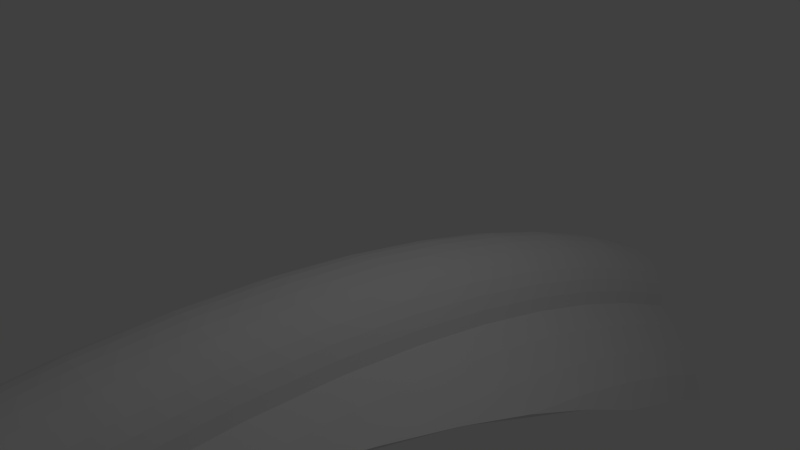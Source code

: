 # Source: basblend.blend  (saved by Blender 2.69.0; exported with 4.5.12 LTS)
import bpy
from mathutils import Matrix  # noqa: F401  (used for matrix-valued properties, if any)

bpy.ops.wm.read_factory_settings(use_empty=True)
scene = bpy.context.scene
scene.name = 'Scene'

# ---- collections
col_collection_1 = bpy.data.collections.new('Collection 1'); scene.collection.children.link(col_collection_1)

# ---- world
world_world = bpy.data.worlds.new('World'); scene.world = world_world
world_world.color = (0.05088, 0.05088, 0.05088)
world_world.use_sun_shadow = False
world_world.sun_shadow_jitter_overblur = 0.0
world_world.cycles.sampling_method = 'MANUAL'
world_world.cycles.sample_map_resolution = 256

# ---- cameras
cam_camera = bpy.data.cameras.new('Camera')
cam_camera.clip_end = 100.0
cam_camera.lens = 35.0
cam_camera.sensor_width = 32.0
cam_camera.sensor_height = 18.0
cam_camera.ortho_scale = 7.314
cam_camera.dof.focus_distance = 0.0
cam_camera.dof.aperture_fstop = 128.0

# ---- lights
light_lamp = bpy.data.lights.new('Lamp', 'POINT')
light_lamp.transmission_factor = 0.0
light_lamp.cutoff_distance = 30.0
light_lamp.energy = 100.0
light_lamp.shadow_buffer_clip_start = 1.001
light_lamp.shadow_soft_size = 0.1
light_lamp.shadow_maximum_resolution = 0.006
light_lamp.use_absolute_resolution = True
light_lamp.cycles.use_multiple_importance_sampling = False

# ---- meshes
me_circle = bpy.data.meshes.new('Circle')
me_circle.from_pydata([(-0.9808, -6.495, -0.8057), (-0.9239, -6.523, -0.6201), (-0.8315, -6.549, -0.4492), (-0.7071, -6.571, -0.2993), (-0.5556, -6.59, -0.1763), (-0.3827, -6.603, -0.08495), (-0.1951, -6.612, -0.02868), (3.258e-07, -6.615, -0.00967), (0.1951, -6.612, -0.02868), (0.3827, -6.603, -0.08495), (0.5556, -6.59, -0.1763), (0.7071, -6.571, -0.2993), (0.8315, -6.549, -0.4492), (0.9239, -6.523, -0.6201), (0.9808, -6.495, -0.8057), (-0.9808, -5.235, -0.6568), (-0.9239, -5.251, -0.4699), (-0.8315, -5.266, -0.2976), (-0.7071, -5.279, -0.1467), (-0.5556, -5.29, -0.02277), (-0.3827, -5.298, 0.0693), (-0.1951, -5.303, 0.126), (3.258e-07, -5.304, 0.1451), (0.1951, -5.303, 0.126), (0.3827, -5.298, 0.0693), (0.5556, -5.29, -0.02277), (0.7071, -5.279, -0.1467), (0.8315, -5.266, -0.2976), (0.9239, -5.251, -0.4699), (0.9808, -5.235, -0.6568), (-0.9808, -3.968, -0.5873), (-0.9239, -3.973, -0.3998), (-0.8315, -3.977, -0.2269), (-0.7071, -3.98, -0.07544), (-0.5556, -3.983, 0.04889), (-0.3827, -3.985, 0.1413), (-0.1951, -3.987, 0.1982), (3.258e-07, -3.987, 0.2174), (0.1951, -3.987, 0.1982), (0.3827, -3.985, 0.1413), (0.5556, -3.983, 0.04889), (0.7071, -3.98, -0.07544), (0.8315, -3.977, -0.2269), (0.9239, -3.973, -0.3998), (0.9808, -3.968, -0.5873), (-1.337, -3.963, -0.7992), (1.337, -3.963, -0.8142), (-0.9808, -2.7, -0.5975), (-0.9239, -2.692, -0.4101), (-0.8315, -2.685, -0.2373), (-0.7071, -2.68, -0.08591), (-0.5556, -2.675, 0.03835), (-0.3827, -2.671, 0.1307), (-0.1951, -2.669, 0.1876), (3.258e-07, -2.668, 0.2067), (0.1951, -2.669, 0.1876), (0.3827, -2.671, 0.1307), (0.5556, -2.675, 0.03835), (0.7071, -2.68, -0.08591), (0.8315, -2.685, -0.2373), (0.9239, -2.692, -0.4101), (0.9808, -2.7, -0.5975), (-1.337, -2.708, -0.8093), (1.337, -2.709, -0.8243), (-0.9808, -1.434, -0.6874), (-0.9239, -1.415, -0.5008), (-0.8315, -1.397, -0.3288), (-0.7071, -1.382, -0.178), (-0.5556, -1.369, -0.05433), (-0.3827, -1.36, 0.0376), (-0.1951, -1.354, 0.0942), (3.258e-07, -1.352, 0.1133), (0.1951, -1.354, 0.0942), (0.3827, -1.36, 0.0376), (0.5556, -1.369, -0.05433), (0.7071, -1.382, -0.178), (0.8315, -1.397, -0.3288), (0.9239, -1.415, -0.5008), (0.9808, -1.434, -0.6874), (-1.701, -1.489, -1.22), (-1.337, -1.456, -0.8982), (1.337, -1.457, -0.9132), (1.701, -1.489, -1.22), (-0.9808, -0.1769, -0.8565), (-0.9239, -0.146, -0.6715), (-0.8315, -0.1176, -0.5009), (-0.7071, -0.09269, -0.3515), (-0.5556, -0.07225, -0.2288), (-0.3827, -0.05706, -0.1376), (-0.1951, -0.0477, -0.08151), (3.258e-07, -0.04454, -0.06256), (0.1951, -0.0477, -0.08151), (0.3827, -0.05706, -0.1376), (0.5556, -0.07225, -0.2288), (0.7071, -0.09269, -0.3515), (0.8315, -0.1176, -0.5009), (0.9239, -0.146, -0.6715), (0.9808, -0.1769, -0.8565), (-1.701, -0.2649, -1.385), (-1.337, -0.2117, -1.066), (1.337, -0.2142, -1.08), (1.701, -0.2649, -1.385), (-0.9808, 1.067, -1.104), (-0.9239, 1.11, -0.9215), (-0.8315, 1.149, -0.7531), (-0.7071, 1.183, -0.6055), (-0.5556, 1.211, -0.4844), (-0.3827, 1.232, -0.3943), (-0.1951, 1.245, -0.3389), (3.258e-07, 1.249, -0.3202), (0.1951, 1.245, -0.3389), (0.3827, 1.232, -0.3943), (0.5556, 1.211, -0.4844), (0.7071, 1.183, -0.6055), (0.8315, 1.149, -0.7531), (0.9239, 1.11, -0.9215), (0.9808, 1.067, -1.104), (-2.0, 0.8777, -1.922), (-1.701, 0.9464, -1.626), (-1.337, 1.02, -1.311), (1.337, 1.016, -1.325), (1.701, 0.9464, -1.626), (2.0, 0.8777, -1.922), (-0.9808, 2.294, -1.43), (-0.9239, 2.347, -1.25), (-0.8315, 2.397, -1.084), (-0.7071, 2.44, -0.9391), (-0.5556, 2.476, -0.82), (-0.3827, 2.503, -0.7315), (-0.1951, 2.519, -0.6769), (3.258e-07, 2.524, -0.6585), (0.1951, 2.519, -0.6769), (0.3827, 2.503, -0.7315), (0.5556, 2.476, -0.82), (0.7071, 2.44, -0.9391), (0.8315, 2.397, -1.084), (0.9239, 2.347, -1.25), (0.9808, 2.294, -1.43), (-2.0, 2.053, -2.234), (-1.701, 2.14, -1.943), (-1.337, 2.233, -1.633), (1.337, 2.229, -1.647), (1.701, 2.14, -1.943), (2.0, 2.053, -2.234), (-0.9808, 3.497, -1.831), (-0.9239, 3.562, -1.655), (-0.8315, 3.622, -1.493), (-0.7071, 3.674, -1.351), (-0.5556, 3.717, -1.234), (-0.3827, 3.749, -1.148), (-0.1951, 3.769, -1.094), (3.258e-07, 3.776, -1.076), (0.1951, 3.769, -1.094), (0.3827, 3.749, -1.148), (0.5556, 3.717, -1.234), (0.7071, 3.674, -1.351), (0.8315, 3.622, -1.493), (0.9239, 3.562, -1.655), (0.9808, 3.497, -1.831), (-2.223, 3.086, -2.944), (-2.0, 3.206, -2.619), (-1.701, 3.312, -2.334), (-1.337, 3.424, -2.03), (1.337, 3.418, -2.044), (1.701, 3.312, -2.334), (2.0, 3.206, -2.619), (2.223, 3.086, -2.944), (-0.9808, 4.673, -2.308), (-0.9239, 4.749, -2.136), (-0.8315, 4.819, -1.978), (-0.7071, 4.88, -1.84), (-0.5556, 4.93, -1.726), (-0.3827, 4.968, -1.641), (-0.1951, 4.991, -1.589), (3.258e-07, 4.998, -1.572), (0.1951, 4.991, -1.589), (0.3827, 4.968, -1.641), (0.5556, 4.93, -1.726), (0.7071, 4.88, -1.84), (0.8315, 4.819, -1.978), (0.9239, 4.749, -2.136), (0.9808, 4.673, -2.308), (-2.223, 4.193, -3.393), (-2.0, 4.333, -3.076), (-1.701, 4.456, -2.798), (-1.337, 4.587, -2.502), (1.337, 4.581, -2.515), (1.701, 4.456, -2.798), (2.0, 4.333, -3.076), (2.223, 4.193, -3.393), (-0.9808, 5.816, -2.857), (-0.9239, 5.903, -2.691), (-0.8315, 5.983, -2.537), (-0.7071, 6.053, -2.403), (-0.5556, 6.11, -2.293), (-0.3827, 6.152, -2.211), (-0.1951, 6.179, -2.16), (3.258e-07, 6.188, -2.143), (0.1951, 6.179, -2.16), (0.3827, 6.152, -2.211), (0.5556, 6.11, -2.293), (0.7071, 6.053, -2.403), (0.8315, 5.983, -2.537), (0.9239, 5.903, -2.691), (0.9808, 5.816, -2.857), (-2.223, 5.269, -3.91), (-2.0, 5.429, -3.602), (-1.701, 5.569, -3.333), (-1.337, 5.719, -3.045), (1.337, 5.712, -3.059), (1.701, 5.569, -3.333), (2.0, 5.429, -3.602), (2.223, 5.269, -3.91), (1.851, -0.2899, -1.535), (1.851, 0.912, -1.774), (1.851, 2.097, -2.088), (1.851, 3.259, -2.476), (1.851, 4.395, -2.937), (1.851, 5.499, -3.467), (2.112, 2.003, -2.4), (2.112, 3.146, -2.782), (2.112, 4.263, -3.234), (2.112, 5.349, -3.756), (1.519, -2.715, -0.9785), (1.519, -1.473, -1.067), (1.519, -0.2395, -1.233), (1.519, 0.9812, -1.476), (1.519, 2.184, -1.795), (1.519, 3.365, -2.189), (1.519, 4.519, -2.657), (1.519, 5.641, -3.196), (1.159, -5.225, -0.7699), (1.159, -3.966, -0.7008), (1.159, -2.704, -0.7109), (1.159, -1.446, -0.8003), (1.159, -0.1955, -0.9685), (1.159, 1.042, -1.215), (1.159, 2.261, -1.538), (1.159, 3.458, -1.938), (1.159, 4.627, -2.412), (1.159, 5.764, -2.958), (-1.159, -5.226, -0.7624), (-1.159, -3.966, -0.6932), (-1.159, -2.704, -0.7034), (-1.159, -1.445, -0.7928), (-1.159, -0.1943, -0.961), (-1.159, 1.043, -1.207), (-1.159, 2.263, -1.531), (-1.159, 3.46, -1.931), (-1.159, 4.63, -2.405), (-1.159, 5.768, -2.951), (-1.519, -2.714, -0.971), (-1.519, -1.472, -1.059), (-1.519, -0.2383, -1.225), (-1.519, 0.9829, -1.468), (-1.519, 2.186, -1.788), (-1.519, 3.368, -2.182), (-1.519, 4.522, -2.65), (-1.519, 5.644, -3.189), (-1.851, -0.2899, -1.535), (-1.851, 0.912, -1.774), (-1.851, 2.097, -2.088), (-1.851, 3.259, -2.476), (-1.851, 4.395, -2.937), (-1.851, 5.499, -3.467), (-2.112, 2.003, -2.4), (-2.112, 3.146, -2.782), (-2.112, 4.263, -3.234), (-2.112, 5.349, -3.756)], [], [(7, 8, 23, 22), (5, 6, 21, 20), (3, 4, 19, 18), (1, 2, 17, 16), (12, 13, 28, 27), (10, 11, 26, 25), (8, 9, 24, 23), (6, 7, 22, 21), (4, 5, 20, 19), (2, 3, 18, 17), (13, 14, 29, 28), (0, 1, 16, 15), (11, 12, 27, 26), (9, 10, 25, 24), (34, 35, 52, 51), (21, 22, 37, 36), (19, 20, 35, 34), (17, 18, 33, 32), (28, 29, 44, 43), (15, 16, 31, 30), (26, 27, 42, 41), (24, 25, 40, 39), (22, 23, 38, 37), (20, 21, 36, 35), (18, 19, 34, 33), (16, 17, 32, 31), (27, 28, 43, 42), (25, 26, 41, 40), (241, 15, 30, 242), (23, 24, 39, 38), (49, 50, 67, 66), (32, 33, 50, 49), (43, 44, 61, 60), (30, 31, 48, 47), (41, 42, 59, 58), (39, 40, 57, 56), (232, 46, 63, 233), (37, 38, 55, 54), (35, 36, 53, 52), (33, 34, 51, 50), (31, 32, 49, 48), (42, 43, 60, 59), (40, 41, 58, 57), (242, 30, 47, 243), (38, 39, 56, 55), (36, 37, 54, 53), (60, 61, 78, 77), (47, 48, 65, 64), (58, 59, 76, 75), (56, 57, 74, 73), (233, 63, 81, 234), (54, 55, 72, 71), (251, 62, 80, 252), (52, 53, 70, 69), (50, 51, 68, 67), (48, 49, 66, 65), (59, 60, 77, 76), (57, 58, 75, 74), (243, 47, 64, 244), (55, 56, 73, 72), (53, 54, 71, 70), (51, 52, 69, 68), (225, 101, 121, 226), (64, 65, 84, 83), (75, 76, 95, 94), (224, 82, 101, 225), (73, 74, 93, 92), (234, 81, 100, 235), (71, 72, 91, 90), (252, 80, 99, 253), (69, 70, 89, 88), (67, 68, 87, 86), (65, 66, 85, 84), (76, 77, 96, 95), (74, 75, 94, 93), (244, 64, 83, 245), (72, 73, 92, 91), (70, 71, 90, 89), (68, 69, 88, 87), (66, 67, 86, 85), (77, 78, 97, 96), (236, 120, 141, 237), (92, 93, 112, 111), (235, 100, 120, 236), (90, 91, 110, 109), (253, 99, 119, 254), (88, 89, 108, 107), (86, 87, 106, 105), (84, 85, 104, 103), (95, 96, 115, 114), (93, 94, 113, 112), (245, 83, 102, 246), (91, 92, 111, 110), (89, 90, 109, 108), (87, 88, 107, 106), (259, 98, 118, 260), (85, 86, 105, 104), (96, 97, 116, 115), (1, 0, 14, 13, 12, 11, 10, 9, 8, 7, 6, 5, 4, 3, 2), (83, 84, 103, 102), (94, 95, 114, 113), (255, 140, 162, 256), (109, 110, 131, 130), (254, 119, 140, 255), (107, 108, 129, 128), (105, 106, 127, 126), (103, 104, 125, 124), (114, 115, 136, 135), (214, 122, 143, 215), (112, 113, 134, 133), (246, 102, 123, 247), (110, 111, 132, 131), (108, 109, 130, 129), (106, 107, 128, 127), (260, 118, 139, 261), (104, 105, 126, 125), (115, 116, 137, 136), (220, 219, 166), (102, 103, 124, 123), (113, 114, 135, 134), (226, 121, 142, 227), (111, 112, 133, 132), (147, 148, 171, 170), (128, 129, 150, 149), (126, 127, 148, 147), (265, 138, 160, 266), (124, 125, 146, 145), (135, 136, 157, 156), (215, 143, 165, 216), (133, 134, 155, 154), (247, 123, 144, 248), (131, 132, 153, 152), (129, 130, 151, 150), (127, 128, 149, 148), (261, 139, 161, 262), (125, 126, 147, 146), (136, 137, 158, 157), (82, 224, 223), (123, 124, 145, 144), (134, 135, 156, 155), (227, 142, 164, 228), (132, 133, 154, 153), (237, 141, 163, 238), (130, 131, 152, 151), (168, 169, 192, 191), (266, 160, 183, 267), (145, 146, 169, 168), (156, 157, 180, 179), (216, 165, 188, 217), (154, 155, 178, 177), (248, 144, 167, 249), (152, 153, 176, 175), (166, 159, 182, 189), (150, 151, 174, 173), (148, 149, 172, 171), (262, 161, 184, 263), (146, 147, 170, 169), (157, 158, 181, 180), (220, 166, 189, 221), (144, 145, 168, 167), (155, 156, 179, 178), (228, 164, 187, 229), (153, 154, 177, 176), (238, 163, 186, 239), (151, 152, 175, 174), (256, 162, 185, 257), (149, 150, 173, 172), (179, 180, 203, 202), (217, 188, 211, 218), (177, 178, 201, 200), (249, 167, 190, 250), (175, 176, 199, 198), (189, 182, 205, 212), (173, 174, 197, 196), (171, 172, 195, 194), (263, 184, 207, 264), (169, 170, 193, 192), (180, 181, 204, 203), (221, 189, 212, 222), (167, 168, 191, 190), (178, 179, 202, 201), (229, 187, 210, 230), (176, 177, 200, 199), (239, 186, 209, 240), (174, 175, 198, 197), (257, 185, 208, 258), (172, 173, 196, 195), (170, 171, 194, 193), (267, 183, 206, 268), (191, 192, 193, 194, 195, 196, 197, 198, 199, 200, 201, 202, 203, 204, 240, 209, 230, 210, 218, 211, 222, 212, 205, 268, 206, 264, 207, 258, 208, 250, 190), (214, 213, 122), (143, 122, 219), (101, 82, 213), (63, 46, 223), (232, 231, 46), (101, 213, 214, 121), (121, 214, 215, 142), (142, 215, 216, 164), (164, 216, 217, 187), (187, 217, 218, 210), (29, 14, 231), (266, 159, 265), (138, 265, 117), (260, 117, 259), (98, 259, 79), (252, 79, 251), (62, 251, 45), (143, 219, 220, 165), (165, 220, 221, 188), (188, 221, 222, 211), (242, 45, 241), (15, 241, 0), (46, 231, 14, 0, 241, 45, 251, 79, 259, 117, 265, 219, 122, 213, 82, 223), (63, 223, 224, 81), (100, 225, 226, 120), (81, 224, 225, 100), (120, 226, 227, 141), (141, 227, 228, 163), (163, 228, 229, 186), (186, 229, 230, 209), (265, 159, 166, 219), (29, 231, 232, 44), (44, 232, 233, 61), (61, 233, 234, 78), (78, 234, 235, 97), (116, 236, 237, 137), (97, 235, 236, 116), (137, 237, 238, 158), (158, 238, 239, 181), (181, 239, 240, 204), (45, 242, 243, 62), (62, 243, 244, 80), (80, 244, 245, 99), (99, 245, 246, 119), (119, 246, 247, 140), (140, 247, 248, 162), (162, 248, 249, 185), (185, 249, 250, 208), (79, 252, 253, 98), (98, 253, 254, 118), (139, 255, 256, 161), (118, 254, 255, 139), (161, 256, 257, 184), (184, 257, 258, 207), (117, 260, 261, 138), (138, 261, 262, 160), (160, 262, 263, 183), (183, 263, 264, 206), (159, 266, 267, 182), (182, 267, 268, 205)])
me_circle.use_remesh_preserve_volume = False
me_circle.use_remesh_preserve_attributes = False
me_circle.use_mirror_vertex_groups = False
me_circle.update()

# ---- objects
ob_circle = bpy.data.objects.new('Circle', me_circle)
ob_lamp = bpy.data.objects.new('Lamp', light_lamp)
ob_camera = bpy.data.objects.new('Camera', cam_camera)

# ---- transforms, parenting, visibility, modifiers, constraints
ob_circle.location = (0.0, 0.0, 0.0)
ob_circle.lineart.crease_threshold = 0.0
ob_lamp.location = (4.076, 1.005, 5.904)
ob_lamp.rotation_euler = (0.6503, 0.05522, 1.866)
ob_lamp.lock_rotations_4d = False
ob_lamp.empty_display_type = 'ARROWS'
ob_lamp.color = (0.0, 0.0, 0.0, 0.0)
ob_lamp.lineart.crease_threshold = 0.0
ob_camera.location = (7.481, -6.508, 5.344)
ob_camera.rotation_euler = (1.109, 0.01082, 0.8149)
ob_camera.lock_rotations_4d = False
ob_camera.empty_display_type = 'ARROWS'
ob_camera.color = (0.0, 0.0, 0.0, 0.0)
ob_camera.display_type = 'WIRE'
ob_camera.lineart.crease_threshold = 0.0

# ---- collection membership
col_collection_1.objects.link(ob_circle)
col_collection_1.objects.link(ob_lamp)
col_collection_1.objects.link(ob_camera)

# ---- scene / render settings (as saved in the file)
scene.camera = ob_camera
scene.frame_start = 1; scene.frame_end = 250; scene.frame_set(1)
scene.render.engine = 'BLENDER_EEVEE_NEXT'
scene.render.image_settings.compression = 90
scene.render.resolution_percentage = 50
scene.render.dither_intensity = 0.0
scene.cycles.use_denoising = False
scene.cycles.samples = 10
scene.cycles.sampling_pattern = 'TABULATED_SOBOL'
scene.cycles.light_sampling_threshold = 0.0
scene.cycles.use_adaptive_sampling = False
scene.cycles.use_light_tree = False
scene.cycles.blur_glossy = 0.0
scene.cycles.volume_bounces = 1
scene.cycles.pixel_filter_type = 'GAUSSIAN'
scene.cycles.sample_clamp_indirect = 0.0
scene.view_settings.view_transform = 'Standard'
bpy.context.view_layer.update()

